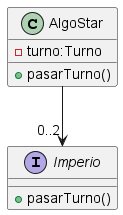

The diagram above was rendered by PlantUML. Its source (embedded in the PNG):
@startuml AlgoStar

class AlgoStar {
    - turno:Turno
    + pasarTurno()
}

interface Imperio {
    +pasarTurno()
}

AlgoStar --> "0..2" Imperio

@enduml